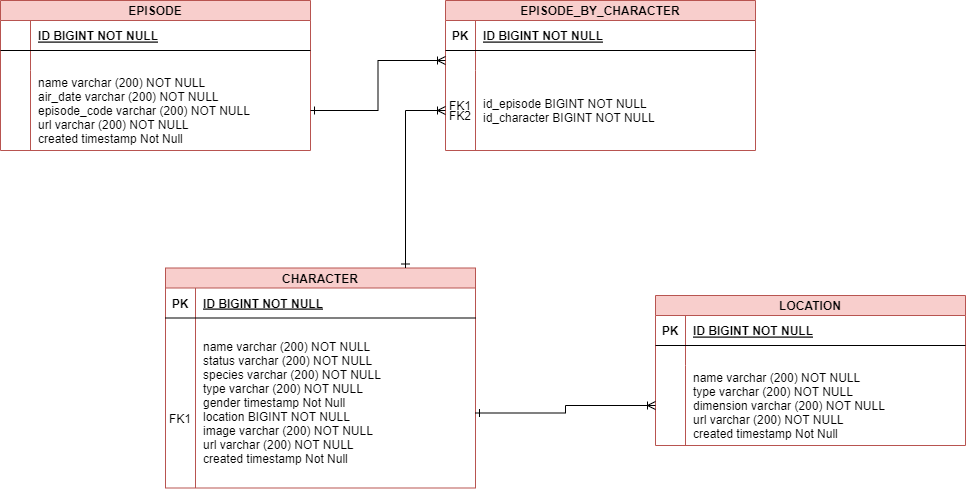

The diagram above was exported from draw.io. Its source (the exported page's mxGraphModel, read from the mxfile embedded in the PNG):
<mxGraphModel dx="-285" dy="968" grid="1" gridSize="10" guides="1" tooltips="1" connect="1" arrows="1" fold="1" page="1" pageScale="1" pageWidth="850" pageHeight="1100" math="0" shadow="0" extFonts="Permanent Marker^https://fonts.googleapis.com/css?family=Permanent+Marker">
  <root>
    <mxCell id="0" />
    <mxCell id="1" parent="0" />
    <mxCell id="T8YclVKIK462FqyzOfSn-51" value="EPISODE" style="shape=table;startSize=20;container=1;collapsible=1;childLayout=tableLayout;fixedRows=1;rowLines=0;fontStyle=1;align=center;resizeLast=1;fillColor=#f8cecc;strokeColor=#b85450;" vertex="1" parent="1">
      <mxGeometry x="1815" y="70" width="310" height="150" as="geometry" />
    </mxCell>
    <mxCell id="T8YclVKIK462FqyzOfSn-52" value="" style="shape=partialRectangle;collapsible=0;dropTarget=0;pointerEvents=0;fillColor=none;points=[[0,0.5],[1,0.5]];portConstraint=eastwest;top=0;left=0;right=0;bottom=1;" vertex="1" parent="T8YclVKIK462FqyzOfSn-51">
      <mxGeometry y="20" width="310" height="30" as="geometry" />
    </mxCell>
    <mxCell id="T8YclVKIK462FqyzOfSn-53" value="" style="shape=partialRectangle;overflow=hidden;connectable=0;fillColor=none;top=0;left=0;bottom=0;right=0;fontStyle=1;" vertex="1" parent="T8YclVKIK462FqyzOfSn-52">
      <mxGeometry width="30" height="30" as="geometry">
        <mxRectangle width="30" height="30" as="alternateBounds" />
      </mxGeometry>
    </mxCell>
    <mxCell id="T8YclVKIK462FqyzOfSn-54" value="ID BIGINT NOT NULL " style="shape=partialRectangle;overflow=hidden;connectable=0;fillColor=none;top=0;left=0;bottom=0;right=0;align=left;spacingLeft=6;fontStyle=5;" vertex="1" parent="T8YclVKIK462FqyzOfSn-52">
      <mxGeometry x="30" width="280" height="30" as="geometry">
        <mxRectangle width="280" height="30" as="alternateBounds" />
      </mxGeometry>
    </mxCell>
    <mxCell id="T8YclVKIK462FqyzOfSn-55" value="" style="shape=partialRectangle;collapsible=0;dropTarget=0;pointerEvents=0;fillColor=none;points=[[0,0.5],[1,0.5]];portConstraint=eastwest;top=0;left=0;right=0;bottom=0;" vertex="1" parent="T8YclVKIK462FqyzOfSn-51">
      <mxGeometry y="50" width="310" height="20" as="geometry" />
    </mxCell>
    <mxCell id="T8YclVKIK462FqyzOfSn-56" value="" style="shape=partialRectangle;overflow=hidden;connectable=0;fillColor=none;top=0;left=0;bottom=0;right=0;" vertex="1" parent="T8YclVKIK462FqyzOfSn-55">
      <mxGeometry width="30" height="20" as="geometry">
        <mxRectangle width="30" height="20" as="alternateBounds" />
      </mxGeometry>
    </mxCell>
    <mxCell id="T8YclVKIK462FqyzOfSn-57" value="" style="shape=partialRectangle;overflow=hidden;connectable=0;fillColor=none;top=0;left=0;bottom=0;right=0;align=left;spacingLeft=6;" vertex="1" parent="T8YclVKIK462FqyzOfSn-55">
      <mxGeometry x="30" width="280" height="20" as="geometry">
        <mxRectangle width="280" height="20" as="alternateBounds" />
      </mxGeometry>
    </mxCell>
    <mxCell id="T8YclVKIK462FqyzOfSn-58" value="" style="shape=partialRectangle;collapsible=0;dropTarget=0;pointerEvents=0;fillColor=none;points=[[0,0.5],[1,0.5]];portConstraint=eastwest;top=0;left=0;right=0;bottom=0;" vertex="1" parent="T8YclVKIK462FqyzOfSn-51">
      <mxGeometry y="70" width="310" height="80" as="geometry" />
    </mxCell>
    <mxCell id="T8YclVKIK462FqyzOfSn-59" value="" style="shape=partialRectangle;overflow=hidden;connectable=0;fillColor=none;top=0;left=0;bottom=0;right=0;" vertex="1" parent="T8YclVKIK462FqyzOfSn-58">
      <mxGeometry width="30" height="80" as="geometry">
        <mxRectangle width="30" height="80" as="alternateBounds" />
      </mxGeometry>
    </mxCell>
    <mxCell id="T8YclVKIK462FqyzOfSn-60" value="name varchar (200) NOT NULL&#10;air_date varchar (200) NOT NULL&#10;episode_code varchar (200) NOT NULL&#10;url varchar (200) NOT NULL&#10;created timestamp Not Null" style="shape=partialRectangle;overflow=hidden;connectable=0;fillColor=none;top=0;left=0;bottom=0;right=0;align=left;spacingLeft=6;" vertex="1" parent="T8YclVKIK462FqyzOfSn-58">
      <mxGeometry x="30" width="280" height="80" as="geometry">
        <mxRectangle width="280" height="80" as="alternateBounds" />
      </mxGeometry>
    </mxCell>
    <mxCell id="T8YclVKIK462FqyzOfSn-73" value="" style="group" vertex="1" connectable="0" parent="1">
      <mxGeometry x="1980" y="337.5" width="310" height="220" as="geometry" />
    </mxCell>
    <mxCell id="T8YclVKIK462FqyzOfSn-62" value="CHARACTER" style="shape=table;startSize=20;container=1;collapsible=1;childLayout=tableLayout;fixedRows=1;rowLines=0;fontStyle=1;align=center;resizeLast=1;fillColor=#f8cecc;strokeColor=#b85450;" vertex="1" parent="T8YclVKIK462FqyzOfSn-73">
      <mxGeometry width="310" height="220" as="geometry" />
    </mxCell>
    <mxCell id="T8YclVKIK462FqyzOfSn-63" value="" style="shape=partialRectangle;collapsible=0;dropTarget=0;pointerEvents=0;fillColor=none;points=[[0,0.5],[1,0.5]];portConstraint=eastwest;top=0;left=0;right=0;bottom=1;" vertex="1" parent="T8YclVKIK462FqyzOfSn-62">
      <mxGeometry y="20" width="310" height="30" as="geometry" />
    </mxCell>
    <mxCell id="T8YclVKIK462FqyzOfSn-64" value="PK" style="shape=partialRectangle;overflow=hidden;connectable=0;fillColor=none;top=0;left=0;bottom=0;right=0;fontStyle=1;" vertex="1" parent="T8YclVKIK462FqyzOfSn-63">
      <mxGeometry width="30" height="30" as="geometry">
        <mxRectangle width="30" height="30" as="alternateBounds" />
      </mxGeometry>
    </mxCell>
    <mxCell id="T8YclVKIK462FqyzOfSn-65" value="ID BIGINT NOT NULL " style="shape=partialRectangle;overflow=hidden;connectable=0;fillColor=none;top=0;left=0;bottom=0;right=0;align=left;spacingLeft=6;fontStyle=5;" vertex="1" parent="T8YclVKIK462FqyzOfSn-63">
      <mxGeometry x="30" width="280" height="30" as="geometry">
        <mxRectangle width="280" height="30" as="alternateBounds" />
      </mxGeometry>
    </mxCell>
    <mxCell id="T8YclVKIK462FqyzOfSn-66" value="" style="shape=partialRectangle;collapsible=0;dropTarget=0;pointerEvents=0;fillColor=none;points=[[0,0.5],[1,0.5]];portConstraint=eastwest;top=0;left=0;right=0;bottom=0;" vertex="1" parent="T8YclVKIK462FqyzOfSn-62">
      <mxGeometry y="50" width="310" height="20" as="geometry" />
    </mxCell>
    <mxCell id="T8YclVKIK462FqyzOfSn-67" value="" style="shape=partialRectangle;overflow=hidden;connectable=0;fillColor=none;top=0;left=0;bottom=0;right=0;" vertex="1" parent="T8YclVKIK462FqyzOfSn-66">
      <mxGeometry width="30" height="20" as="geometry">
        <mxRectangle width="30" height="20" as="alternateBounds" />
      </mxGeometry>
    </mxCell>
    <mxCell id="T8YclVKIK462FqyzOfSn-68" value="" style="shape=partialRectangle;overflow=hidden;connectable=0;fillColor=none;top=0;left=0;bottom=0;right=0;align=left;spacingLeft=6;" vertex="1" parent="T8YclVKIK462FqyzOfSn-66">
      <mxGeometry x="30" width="280" height="20" as="geometry">
        <mxRectangle width="280" height="20" as="alternateBounds" />
      </mxGeometry>
    </mxCell>
    <mxCell id="T8YclVKIK462FqyzOfSn-69" value="" style="shape=partialRectangle;collapsible=0;dropTarget=0;pointerEvents=0;fillColor=none;points=[[0,0.5],[1,0.5]];portConstraint=eastwest;top=0;left=0;right=0;bottom=0;" vertex="1" parent="T8YclVKIK462FqyzOfSn-62">
      <mxGeometry y="70" width="310" height="150" as="geometry" />
    </mxCell>
    <mxCell id="T8YclVKIK462FqyzOfSn-70" value="" style="shape=partialRectangle;overflow=hidden;connectable=0;fillColor=none;top=0;left=0;bottom=0;right=0;" vertex="1" parent="T8YclVKIK462FqyzOfSn-69">
      <mxGeometry width="30" height="150" as="geometry">
        <mxRectangle width="30" height="150" as="alternateBounds" />
      </mxGeometry>
    </mxCell>
    <mxCell id="T8YclVKIK462FqyzOfSn-71" value="name varchar (200) NOT NULL&#10;status varchar (200) NOT NULL&#10;species varchar (200) NOT NULL&#10;type varchar (200) NOT NULL&#10;gender timestamp Not Null&#10;location BIGINT NOT NULL&#10;image varchar (200) NOT NULL&#10;url varchar (200) NOT NULL&#10;created timestamp Not Null&#10;&#10;" style="shape=partialRectangle;overflow=hidden;connectable=0;fillColor=none;top=0;left=0;bottom=0;right=0;align=left;spacingLeft=6;" vertex="1" parent="T8YclVKIK462FqyzOfSn-69">
      <mxGeometry x="30" width="280" height="150" as="geometry">
        <mxRectangle width="280" height="150" as="alternateBounds" />
      </mxGeometry>
    </mxCell>
    <mxCell id="T8YclVKIK462FqyzOfSn-72" value="FK1" style="shape=partialRectangle;overflow=hidden;connectable=0;fillColor=none;top=0;left=0;bottom=0;right=0;" vertex="1" parent="T8YclVKIK462FqyzOfSn-73">
      <mxGeometry y="135" width="30" height="30" as="geometry">
        <mxRectangle width="30" height="30" as="alternateBounds" />
      </mxGeometry>
    </mxCell>
    <mxCell id="T8YclVKIK462FqyzOfSn-74" value="LOCATION" style="shape=table;startSize=20;container=1;collapsible=1;childLayout=tableLayout;fixedRows=1;rowLines=0;fontStyle=1;align=center;resizeLast=1;fillColor=#f8cecc;strokeColor=#b85450;" vertex="1" parent="1">
      <mxGeometry x="2470" y="365" width="310" height="150" as="geometry" />
    </mxCell>
    <mxCell id="T8YclVKIK462FqyzOfSn-75" value="" style="shape=partialRectangle;collapsible=0;dropTarget=0;pointerEvents=0;fillColor=none;points=[[0,0.5],[1,0.5]];portConstraint=eastwest;top=0;left=0;right=0;bottom=1;" vertex="1" parent="T8YclVKIK462FqyzOfSn-74">
      <mxGeometry y="20" width="310" height="30" as="geometry" />
    </mxCell>
    <mxCell id="T8YclVKIK462FqyzOfSn-76" value="PK" style="shape=partialRectangle;overflow=hidden;connectable=0;fillColor=none;top=0;left=0;bottom=0;right=0;fontStyle=1;" vertex="1" parent="T8YclVKIK462FqyzOfSn-75">
      <mxGeometry width="30" height="30" as="geometry">
        <mxRectangle width="30" height="30" as="alternateBounds" />
      </mxGeometry>
    </mxCell>
    <mxCell id="T8YclVKIK462FqyzOfSn-77" value="ID BIGINT NOT NULL " style="shape=partialRectangle;overflow=hidden;connectable=0;fillColor=none;top=0;left=0;bottom=0;right=0;align=left;spacingLeft=6;fontStyle=5;" vertex="1" parent="T8YclVKIK462FqyzOfSn-75">
      <mxGeometry x="30" width="280" height="30" as="geometry">
        <mxRectangle width="280" height="30" as="alternateBounds" />
      </mxGeometry>
    </mxCell>
    <mxCell id="T8YclVKIK462FqyzOfSn-78" value="" style="shape=partialRectangle;collapsible=0;dropTarget=0;pointerEvents=0;fillColor=none;points=[[0,0.5],[1,0.5]];portConstraint=eastwest;top=0;left=0;right=0;bottom=0;" vertex="1" parent="T8YclVKIK462FqyzOfSn-74">
      <mxGeometry y="50" width="310" height="20" as="geometry" />
    </mxCell>
    <mxCell id="T8YclVKIK462FqyzOfSn-79" value="" style="shape=partialRectangle;overflow=hidden;connectable=0;fillColor=none;top=0;left=0;bottom=0;right=0;" vertex="1" parent="T8YclVKIK462FqyzOfSn-78">
      <mxGeometry width="30" height="20" as="geometry">
        <mxRectangle width="30" height="20" as="alternateBounds" />
      </mxGeometry>
    </mxCell>
    <mxCell id="T8YclVKIK462FqyzOfSn-80" value="" style="shape=partialRectangle;overflow=hidden;connectable=0;fillColor=none;top=0;left=0;bottom=0;right=0;align=left;spacingLeft=6;" vertex="1" parent="T8YclVKIK462FqyzOfSn-78">
      <mxGeometry x="30" width="280" height="20" as="geometry">
        <mxRectangle width="280" height="20" as="alternateBounds" />
      </mxGeometry>
    </mxCell>
    <mxCell id="T8YclVKIK462FqyzOfSn-81" value="" style="shape=partialRectangle;collapsible=0;dropTarget=0;pointerEvents=0;fillColor=none;points=[[0,0.5],[1,0.5]];portConstraint=eastwest;top=0;left=0;right=0;bottom=0;" vertex="1" parent="T8YclVKIK462FqyzOfSn-74">
      <mxGeometry y="70" width="310" height="80" as="geometry" />
    </mxCell>
    <mxCell id="T8YclVKIK462FqyzOfSn-82" value="" style="shape=partialRectangle;overflow=hidden;connectable=0;fillColor=none;top=0;left=0;bottom=0;right=0;" vertex="1" parent="T8YclVKIK462FqyzOfSn-81">
      <mxGeometry width="30" height="80" as="geometry">
        <mxRectangle width="30" height="80" as="alternateBounds" />
      </mxGeometry>
    </mxCell>
    <mxCell id="T8YclVKIK462FqyzOfSn-83" value="name varchar (200) NOT NULL&#10;type varchar (200) NOT NULL&#10;dimension varchar (200) NOT NULL&#10;url varchar (200) NOT NULL&#10;created timestamp Not Null" style="shape=partialRectangle;overflow=hidden;connectable=0;fillColor=none;top=0;left=0;bottom=0;right=0;align=left;spacingLeft=6;" vertex="1" parent="T8YclVKIK462FqyzOfSn-81">
      <mxGeometry x="30" width="280" height="80" as="geometry">
        <mxRectangle width="280" height="80" as="alternateBounds" />
      </mxGeometry>
    </mxCell>
    <mxCell id="T8YclVKIK462FqyzOfSn-84" style="edgeStyle=orthogonalEdgeStyle;rounded=0;orthogonalLoop=1;jettySize=auto;html=1;endArrow=ERoneToMany;endFill=0;startArrow=ERone;startFill=0;" edge="1" parent="1" source="T8YclVKIK462FqyzOfSn-69" target="T8YclVKIK462FqyzOfSn-81">
      <mxGeometry relative="1" as="geometry" />
    </mxCell>
    <mxCell id="T8YclVKIK462FqyzOfSn-85" value="EPISODE_BY_CHARACTER" style="shape=table;startSize=20;container=1;collapsible=1;childLayout=tableLayout;fixedRows=1;rowLines=0;fontStyle=1;align=center;resizeLast=1;fillColor=#f8cecc;strokeColor=#b85450;" vertex="1" parent="1">
      <mxGeometry x="2260" y="70" width="310" height="150" as="geometry" />
    </mxCell>
    <mxCell id="T8YclVKIK462FqyzOfSn-86" value="" style="shape=partialRectangle;collapsible=0;dropTarget=0;pointerEvents=0;fillColor=none;points=[[0,0.5],[1,0.5]];portConstraint=eastwest;top=0;left=0;right=0;bottom=1;" vertex="1" parent="T8YclVKIK462FqyzOfSn-85">
      <mxGeometry y="20" width="310" height="30" as="geometry" />
    </mxCell>
    <mxCell id="T8YclVKIK462FqyzOfSn-87" value="PK" style="shape=partialRectangle;overflow=hidden;connectable=0;fillColor=none;top=0;left=0;bottom=0;right=0;fontStyle=1;" vertex="1" parent="T8YclVKIK462FqyzOfSn-86">
      <mxGeometry width="30" height="30" as="geometry">
        <mxRectangle width="30" height="30" as="alternateBounds" />
      </mxGeometry>
    </mxCell>
    <mxCell id="T8YclVKIK462FqyzOfSn-88" value="ID BIGINT NOT NULL " style="shape=partialRectangle;overflow=hidden;connectable=0;fillColor=none;top=0;left=0;bottom=0;right=0;align=left;spacingLeft=6;fontStyle=5;" vertex="1" parent="T8YclVKIK462FqyzOfSn-86">
      <mxGeometry x="30" width="280" height="30" as="geometry">
        <mxRectangle width="280" height="30" as="alternateBounds" />
      </mxGeometry>
    </mxCell>
    <mxCell id="T8YclVKIK462FqyzOfSn-89" value="" style="shape=partialRectangle;collapsible=0;dropTarget=0;pointerEvents=0;fillColor=none;points=[[0,0.5],[1,0.5]];portConstraint=eastwest;top=0;left=0;right=0;bottom=0;" vertex="1" parent="T8YclVKIK462FqyzOfSn-85">
      <mxGeometry y="50" width="310" height="20" as="geometry" />
    </mxCell>
    <mxCell id="T8YclVKIK462FqyzOfSn-90" value="" style="shape=partialRectangle;overflow=hidden;connectable=0;fillColor=none;top=0;left=0;bottom=0;right=0;" vertex="1" parent="T8YclVKIK462FqyzOfSn-89">
      <mxGeometry width="30" height="20" as="geometry">
        <mxRectangle width="30" height="20" as="alternateBounds" />
      </mxGeometry>
    </mxCell>
    <mxCell id="T8YclVKIK462FqyzOfSn-91" value="" style="shape=partialRectangle;overflow=hidden;connectable=0;fillColor=none;top=0;left=0;bottom=0;right=0;align=left;spacingLeft=6;" vertex="1" parent="T8YclVKIK462FqyzOfSn-89">
      <mxGeometry x="30" width="280" height="20" as="geometry">
        <mxRectangle width="280" height="20" as="alternateBounds" />
      </mxGeometry>
    </mxCell>
    <mxCell id="T8YclVKIK462FqyzOfSn-92" value="" style="shape=partialRectangle;collapsible=0;dropTarget=0;pointerEvents=0;fillColor=none;points=[[0,0.5],[1,0.5]];portConstraint=eastwest;top=0;left=0;right=0;bottom=0;" vertex="1" parent="T8YclVKIK462FqyzOfSn-85">
      <mxGeometry y="70" width="310" height="80" as="geometry" />
    </mxCell>
    <mxCell id="T8YclVKIK462FqyzOfSn-93" value="" style="shape=partialRectangle;overflow=hidden;connectable=0;fillColor=none;top=0;left=0;bottom=0;right=0;" vertex="1" parent="T8YclVKIK462FqyzOfSn-92">
      <mxGeometry width="30" height="80" as="geometry">
        <mxRectangle width="30" height="80" as="alternateBounds" />
      </mxGeometry>
    </mxCell>
    <mxCell id="T8YclVKIK462FqyzOfSn-94" value="id_episode BIGINT NOT NULL&#10;id_character BIGINT NOT NULL" style="shape=partialRectangle;overflow=hidden;connectable=0;fillColor=none;top=0;left=0;bottom=0;right=0;align=left;spacingLeft=6;" vertex="1" parent="T8YclVKIK462FqyzOfSn-92">
      <mxGeometry x="30" width="280" height="80" as="geometry">
        <mxRectangle width="280" height="80" as="alternateBounds" />
      </mxGeometry>
    </mxCell>
    <mxCell id="T8YclVKIK462FqyzOfSn-95" style="edgeStyle=orthogonalEdgeStyle;rounded=0;orthogonalLoop=1;jettySize=auto;html=1;endArrow=ERoneToMany;endFill=0;startArrow=ERone;startFill=0;entryX=0;entryY=0.5;entryDx=0;entryDy=0;" edge="1" parent="1" source="T8YclVKIK462FqyzOfSn-58" target="T8YclVKIK462FqyzOfSn-89">
      <mxGeometry relative="1" as="geometry">
        <mxPoint x="2070" y="260" as="sourcePoint" />
        <mxPoint x="2250" y="260" as="targetPoint" />
      </mxGeometry>
    </mxCell>
    <mxCell id="T8YclVKIK462FqyzOfSn-96" style="edgeStyle=orthogonalEdgeStyle;rounded=0;orthogonalLoop=1;jettySize=auto;html=1;endArrow=ERoneToMany;endFill=0;startArrow=ERone;startFill=0;" edge="1" parent="1" source="T8YclVKIK462FqyzOfSn-62" target="T8YclVKIK462FqyzOfSn-92">
      <mxGeometry relative="1" as="geometry">
        <mxPoint x="2300" y="485" as="sourcePoint" />
        <mxPoint x="2480" y="485" as="targetPoint" />
        <Array as="points">
          <mxPoint x="2220" y="180" />
        </Array>
      </mxGeometry>
    </mxCell>
    <mxCell id="T8YclVKIK462FqyzOfSn-97" value="FK1" style="shape=partialRectangle;overflow=hidden;connectable=0;fillColor=none;top=0;left=0;bottom=0;right=0;" vertex="1" parent="1">
      <mxGeometry x="2260" y="160" width="30" height="30" as="geometry">
        <mxRectangle width="30" height="30" as="alternateBounds" />
      </mxGeometry>
    </mxCell>
    <mxCell id="T8YclVKIK462FqyzOfSn-98" value="FK2" style="shape=partialRectangle;overflow=hidden;connectable=0;fillColor=none;top=0;left=0;bottom=0;right=0;" vertex="1" parent="1">
      <mxGeometry x="2260" y="170" width="30" height="30" as="geometry">
        <mxRectangle width="30" height="30" as="alternateBounds" />
      </mxGeometry>
    </mxCell>
  </root>
</mxGraphModel>